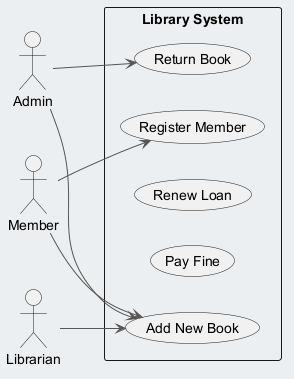

The diagram above was rendered by PlantUML. Its source (embedded in the PNG):
@startuml
skinparam backgroundColor #ECEFF1
skinparam classBackgroundColor #FFFFFF
skinparam classBorderColor #455A64
skinparam ArrowColor #555555
left to right direction
actor "Admin" as A
actor "Member" as M
actor "Librarian" as L
rectangle "Library System" {
  usecase "Register Member" as UC_RegisterMember
  usecase "Return Book" as UC_ReturnBook
  usecase "Renew Loan" as UC_RenewLoan
  usecase "Pay Fine" as UC_PayFine
  usecase "Add New Book" as UC_AddNewBook
}
A --> UC_AddNewBook
A --> UC_ReturnBook
M --> UC_AddNewBook
M --> UC_RegisterMember
L --> UC_AddNewBook
@enduml